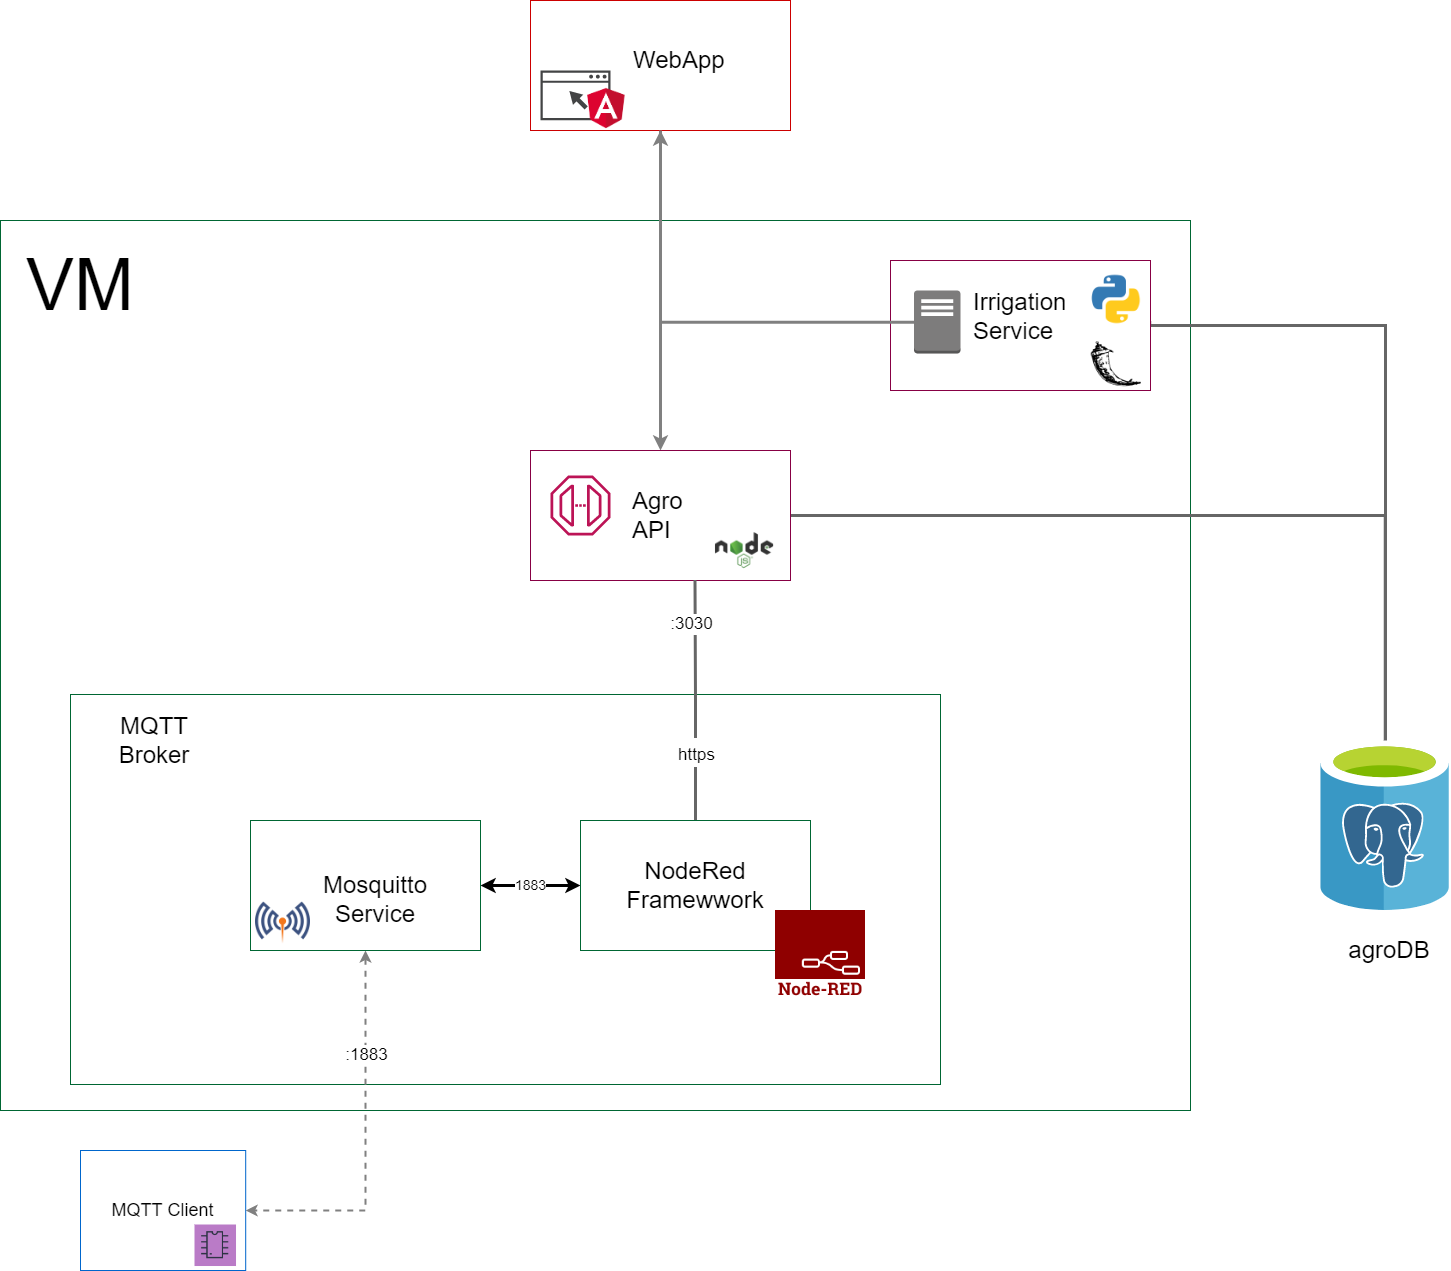

The diagram above was exported from draw.io. Its source (the exported page's mxGraphModel, read from the mxfile embedded in the PNG):
<mxGraphModel dx="3460" dy="1903" grid="1" gridSize="10" guides="1" tooltips="1" connect="1" arrows="1" fold="1" page="1" pageScale="1" pageWidth="827" pageHeight="1169" math="0" shadow="0">
  <root>
    <mxCell id="0" />
    <mxCell id="1" parent="0" />
    <mxCell id="2" value="" style="rounded=0;whiteSpace=wrap;html=1;gradientColor=#ffffff;strokeColor=#006633;" vertex="1" parent="1">
      <mxGeometry x="80" y="890" width="1190" height="890" as="geometry" />
    </mxCell>
    <mxCell id="3" value="" style="rounded=0;whiteSpace=wrap;html=1;gradientColor=#ffffff;strokeColor=#006633;" vertex="1" parent="1">
      <mxGeometry x="150" y="1364" width="870" height="390" as="geometry" />
    </mxCell>
    <mxCell id="4" value="1883" style="edgeStyle=orthogonalEdgeStyle;rounded=0;orthogonalLoop=1;jettySize=auto;html=1;entryX=0;entryY=0.5;entryDx=0;entryDy=0;fontSize=14;startArrow=classic;startFill=1;endArrow=classic;endFill=1;strokeWidth=3;" edge="1" source="7" target="21" parent="1">
      <mxGeometry relative="1" as="geometry" />
    </mxCell>
    <mxCell id="5" style="edgeStyle=orthogonalEdgeStyle;rounded=0;orthogonalLoop=1;jettySize=auto;html=1;exitX=0.5;exitY=1;exitDx=0;exitDy=0;entryX=1;entryY=0.5;entryDx=0;entryDy=0;fontSize=14;startArrow=classic;startFill=1;endArrow=classic;endFill=1;strokeColor=#808080;strokeWidth=2;dashed=1;" edge="1" source="7" target="25" parent="1">
      <mxGeometry relative="1" as="geometry" />
    </mxCell>
    <mxCell id="6" value="&lt;font style=&quot;font-size: 17px;&quot;&gt;:1883&lt;/font&gt;" style="edgeLabel;html=1;align=center;verticalAlign=middle;resizable=0;points=[];fontSize=14;" vertex="1" connectable="0" parent="5">
      <mxGeometry x="-0.4572" y="-1" relative="1" as="geometry">
        <mxPoint as="offset" />
      </mxGeometry>
    </mxCell>
    <mxCell id="7" value="" style="rounded=0;whiteSpace=wrap;html=1;gradientColor=#ffffff;strokeColor=#006633;" vertex="1" parent="1">
      <mxGeometry x="330" y="1490" width="230" height="130" as="geometry" />
    </mxCell>
    <mxCell id="8" style="edgeStyle=orthogonalEdgeStyle;rounded=0;orthogonalLoop=1;jettySize=auto;html=1;fontSize=72;startArrow=none;startFill=0;endArrow=none;endFill=0;strokeColor=#666666;strokeWidth=3;exitX=0.997;exitY=0.469;exitDx=0;exitDy=0;exitPerimeter=0;" edge="1" source="29" target="9" parent="1">
      <mxGeometry relative="1" as="geometry">
        <mxPoint x="1460" y="995" as="sourcePoint" />
        <Array as="points">
          <mxPoint x="1229" y="995" />
          <mxPoint x="1465" y="995" />
        </Array>
      </mxGeometry>
    </mxCell>
    <mxCell id="9" value="" style="aspect=fixed;html=1;points=[];align=center;image;fontSize=12;image=img/lib/mscae/Azure_Database_for_PostgreSQL_servers.svg;rounded=0;" vertex="1" parent="1">
      <mxGeometry x="1400" y="1410" width="129.2" height="170" as="geometry" />
    </mxCell>
    <mxCell id="10" style="edgeStyle=orthogonalEdgeStyle;rounded=0;orthogonalLoop=1;jettySize=auto;html=1;fontSize=72;startArrow=none;startFill=0;endArrow=none;endFill=0;strokeColor=#666666;strokeWidth=3;" edge="1" source="12" target="9" parent="1">
      <mxGeometry relative="1" as="geometry" />
    </mxCell>
    <mxCell id="11" style="edgeStyle=orthogonalEdgeStyle;rounded=0;orthogonalLoop=1;jettySize=auto;html=1;fontSize=18;startArrow=classic;startFill=1;endArrow=classic;endFill=1;strokeColor=#808080;strokeWidth=3;" edge="1" source="12" target="34" parent="1">
      <mxGeometry relative="1" as="geometry" />
    </mxCell>
    <mxCell id="12" value="" style="rounded=0;whiteSpace=wrap;html=1;gradientColor=#ffffff;strokeColor=#870044;" vertex="1" parent="1">
      <mxGeometry x="610" y="1120" width="260" height="130" as="geometry" />
    </mxCell>
    <mxCell id="13" value="" style="outlineConnect=0;fontColor=#232F3E;gradientColor=none;fillColor=#BC1356;strokeColor=none;dashed=0;verticalLabelPosition=bottom;verticalAlign=top;align=center;html=1;fontSize=12;fontStyle=0;aspect=fixed;pointerEvents=1;shape=mxgraph.aws4.endpoint;rounded=0;" vertex="1" parent="1">
      <mxGeometry x="630" y="1145" width="60" height="60" as="geometry" />
    </mxCell>
    <mxCell id="14" value="" style="shape=image;html=1;verticalAlign=top;verticalLabelPosition=bottom;labelBackgroundColor=#ffffff;imageAspect=0;aspect=fixed;image=https://cdn4.iconfinder.com/data/icons/logos-3/456/nodejs-new-pantone-black-128.png;rounded=0;" vertex="1" parent="1">
      <mxGeometry x="794" y="1190" width="60" height="60" as="geometry" />
    </mxCell>
    <mxCell id="15" value="&lt;font style=&quot;font-size: 24px&quot;&gt;agroDB&lt;/font&gt;" style="text;html=1;strokeColor=none;fillColor=none;align=center;verticalAlign=middle;whiteSpace=wrap;rounded=0;" vertex="1" parent="1">
      <mxGeometry x="1409.2" y="1610" width="120" height="20" as="geometry" />
    </mxCell>
    <mxCell id="16" value="&lt;font style=&quot;font-size: 24px&quot;&gt;Agro&lt;br&gt;API&lt;br&gt;&lt;/font&gt;" style="text;html=1;strokeColor=none;fillColor=none;align=left;verticalAlign=middle;whiteSpace=wrap;rounded=0;" vertex="1" parent="1">
      <mxGeometry x="710" y="1175" width="120" height="20" as="geometry" />
    </mxCell>
    <mxCell id="17" value="" style="shape=image;verticalLabelPosition=bottom;labelBackgroundColor=default;verticalAlign=top;aspect=fixed;imageAspect=0;image=https://raw.githubusercontent.com/docker-library/docs/757578e3a44e5460a8a11d32a81776f8b74231a9/eclipse-mosquitto/logo.png;rounded=0;" vertex="1" parent="1">
      <mxGeometry x="335" y="1565" width="55" height="55" as="geometry" />
    </mxCell>
    <mxCell id="18" style="edgeStyle=orthogonalEdgeStyle;rounded=0;orthogonalLoop=1;jettySize=auto;html=1;entryX=0.633;entryY=0.997;entryDx=0;entryDy=0;entryPerimeter=0;fontSize=17;startArrow=none;startFill=0;endArrow=none;endFill=0;strokeColor=#666666;strokeWidth=3;" edge="1" source="21" target="12" parent="1">
      <mxGeometry relative="1" as="geometry" />
    </mxCell>
    <mxCell id="19" value=":3030" style="edgeLabel;html=1;align=center;verticalAlign=middle;resizable=0;points=[];fontSize=17;rounded=0;" connectable="0" vertex="1" parent="18">
      <mxGeometry x="0.6319" y="5" relative="1" as="geometry">
        <mxPoint y="-1" as="offset" />
      </mxGeometry>
    </mxCell>
    <mxCell id="20" value="&lt;font style=&quot;font-size: 17px;&quot;&gt;https&lt;/font&gt;" style="edgeLabel;html=1;align=center;verticalAlign=middle;resizable=0;points=[];fontSize=24;" vertex="1" connectable="0" parent="18">
      <mxGeometry x="-0.4169" y="1" relative="1" as="geometry">
        <mxPoint as="offset" />
      </mxGeometry>
    </mxCell>
    <mxCell id="21" value="" style="rounded=0;whiteSpace=wrap;html=1;gradientColor=#ffffff;strokeColor=#006633;" vertex="1" parent="1">
      <mxGeometry x="660" y="1490" width="230" height="130" as="geometry" />
    </mxCell>
    <mxCell id="22" value="&lt;font style=&quot;font-size: 24px&quot;&gt;NodeRed Framewwork&lt;/font&gt;" style="text;html=1;strokeColor=none;fillColor=none;align=center;verticalAlign=middle;whiteSpace=wrap;rounded=0;" vertex="1" parent="1">
      <mxGeometry x="715" y="1545" width="120" height="20" as="geometry" />
    </mxCell>
    <mxCell id="23" value="" style="shape=image;verticalLabelPosition=bottom;labelBackgroundColor=#ffffff;verticalAlign=top;aspect=fixed;imageAspect=0;image=https://upload.wikimedia.org/wikipedia/commons/2/2b/Node-red-icon.png;rounded=0;" vertex="1" parent="1">
      <mxGeometry x="855" y="1580" width="90" height="90" as="geometry" />
    </mxCell>
    <mxCell id="24" value="&lt;font style=&quot;font-size: 24px&quot;&gt;MQTT Broker&lt;/font&gt;" style="text;html=1;strokeColor=none;fillColor=none;align=center;verticalAlign=middle;whiteSpace=wrap;rounded=0;" vertex="1" parent="1">
      <mxGeometry x="174.4" y="1400" width="120" height="20" as="geometry" />
    </mxCell>
    <mxCell id="25" value="&lt;font style=&quot;font-size: 18px;&quot;&gt;MQTT Client&lt;/font&gt;" style="rounded=0;whiteSpace=wrap;html=1;strokeColor=#0066CC;gradientColor=#ffffff;" vertex="1" parent="1">
      <mxGeometry x="160" y="1820" width="165.2" height="120" as="geometry" />
    </mxCell>
    <mxCell id="26" value="&lt;font style=&quot;font-size: 72px&quot;&gt;VM&lt;/font&gt;" style="text;html=1;strokeColor=none;fillColor=none;align=center;verticalAlign=middle;whiteSpace=wrap;rounded=0;fontSize=17;" vertex="1" parent="1">
      <mxGeometry x="130" y="940" width="60" height="30" as="geometry" />
    </mxCell>
    <mxCell id="27" value="&lt;font style=&quot;font-size: 24px&quot;&gt;Mosquitto Service&lt;/font&gt;" style="text;html=1;strokeColor=none;fillColor=none;align=center;verticalAlign=middle;whiteSpace=wrap;rounded=0;" vertex="1" parent="1">
      <mxGeometry x="395" y="1559" width="120" height="20" as="geometry" />
    </mxCell>
    <mxCell id="28" value="" style="group;rounded=0;" connectable="0" vertex="1" parent="1">
      <mxGeometry x="970" y="930" width="260" height="130" as="geometry" />
    </mxCell>
    <mxCell id="29" value="" style="rounded=0;whiteSpace=wrap;html=1;gradientColor=#ffffff;strokeColor=#870044;" vertex="1" parent="28">
      <mxGeometry width="260" height="130" as="geometry" />
    </mxCell>
    <mxCell id="30" value="" style="outlineConnect=0;dashed=0;verticalLabelPosition=bottom;verticalAlign=top;align=center;html=1;shape=mxgraph.aws3.traditional_server;fillColor=#7D7C7C;gradientColor=none;strokeColor=#870044;rounded=0;" vertex="1" parent="28">
      <mxGeometry x="23.5" y="30" width="46.5" height="63" as="geometry" />
    </mxCell>
    <mxCell id="31" value="&lt;font style=&quot;font-size: 24px&quot;&gt;Irrigation&lt;br&gt;Service&lt;br&gt;&lt;/font&gt;" style="text;html=1;strokeColor=none;fillColor=none;align=left;verticalAlign=middle;whiteSpace=wrap;rounded=0;" vertex="1" parent="28">
      <mxGeometry x="80.79999999999995" y="46" width="120" height="20" as="geometry" />
    </mxCell>
    <mxCell id="32" value="" style="shape=image;html=1;verticalAlign=top;verticalLabelPosition=bottom;labelBackgroundColor=#ffffff;imageAspect=0;aspect=fixed;image=https://cdn4.iconfinder.com/data/icons/logos-brands-5/24/flask-128.png;rounded=0;" vertex="1" parent="28">
      <mxGeometry x="200.79999999999973" y="78" width="50" height="50" as="geometry" />
    </mxCell>
    <mxCell id="33" value="" style="shape=image;html=1;verticalAlign=top;verticalLabelPosition=bottom;labelBackgroundColor=#ffffff;imageAspect=0;aspect=fixed;image=https://cdn4.iconfinder.com/data/icons/logos-and-brands/512/267_Python_logo-128.png;strokeColor=#870044;gradientColor=#ffffff;rounded=0;" vertex="1" parent="28">
      <mxGeometry x="198.79999999999995" y="12" width="54" height="54" as="geometry" />
    </mxCell>
    <mxCell id="34" value="" style="rounded=0;whiteSpace=wrap;html=1;gradientColor=#ffffff;strokeColor=#CC0000;" vertex="1" parent="1">
      <mxGeometry x="610" y="670" width="260" height="130" as="geometry" />
    </mxCell>
    <mxCell id="35" value="" style="group" vertex="1" connectable="0" parent="1">
      <mxGeometry x="620" y="740" width="90.91999999999996" height="62" as="geometry" />
    </mxCell>
    <mxCell id="36" value="" style="sketch=0;pointerEvents=1;shadow=0;dashed=0;html=1;strokeColor=none;fillColor=#434445;aspect=fixed;labelPosition=center;verticalLabelPosition=bottom;verticalAlign=top;align=center;outlineConnect=0;shape=mxgraph.vvd.web_browser;fontColor=#FF6B08;" vertex="1" parent="35">
      <mxGeometry width="70" height="49.7" as="geometry" />
    </mxCell>
    <mxCell id="37" value="" style="shape=image;verticalLabelPosition=bottom;labelBackgroundColor=default;verticalAlign=top;aspect=fixed;imageAspect=0;image=https://angular.io/assets/images/logos/angular/angular.png;" vertex="1" parent="35">
      <mxGeometry x="40.91999999999996" y="12" width="50" height="50" as="geometry" />
    </mxCell>
    <mxCell id="38" value="&lt;font style=&quot;font-size: 24px&quot;&gt;WebApp&lt;br&gt;&lt;/font&gt;" style="text;html=1;strokeColor=none;fillColor=none;align=left;verticalAlign=middle;whiteSpace=wrap;rounded=0;" vertex="1" parent="1">
      <mxGeometry x="710.92" y="720" width="120" height="20" as="geometry" />
    </mxCell>
    <mxCell id="39" style="edgeStyle=orthogonalEdgeStyle;rounded=0;orthogonalLoop=1;jettySize=auto;html=1;entryX=0.5;entryY=1;entryDx=0;entryDy=0;fontSize=24;startArrow=none;startFill=0;endArrow=none;endFill=0;strokeColor=#808080;strokeWidth=3;" edge="1" source="30" target="34" parent="1">
      <mxGeometry relative="1" as="geometry" />
    </mxCell>
    <mxCell id="40" value="" style="shape=image;html=1;verticalAlign=top;verticalLabelPosition=bottom;labelBackgroundColor=#ffffff;imageAspect=0;aspect=fixed;image=https://cdn2.iconfinder.com/data/icons/electronic-13/480/3-electronic-arduino-chipset-icon-2-128.png;fontSize=17;strokeColor=#990099;strokeWidth=4;imageBackground=#BA7BC7;perimeterSpacing=4;imageBorder=none;" vertex="1" parent="1">
      <mxGeometry x="273.99698113207546" y="1894.0033333333333" width="41.509433962264154" height="41.509433962264154" as="geometry" />
    </mxCell>
  </root>
</mxGraphModel>